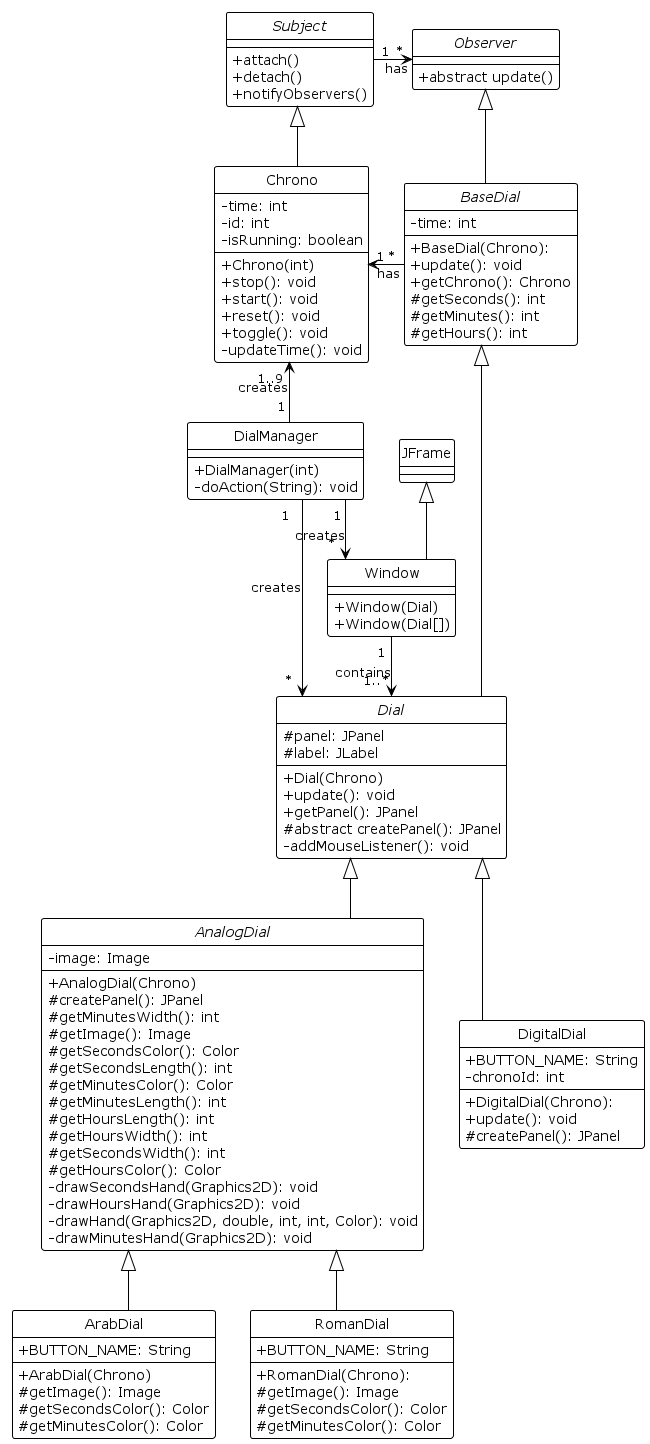

The diagram above was rendered by PlantUML. Its source (embedded in the PNG):
@startuml
skinparam classAttributeIconSize 0
hide circle

!theme plain
top to bottom direction
skinparam linetype ortho

abstract class Subject {
    +attach()
    +detach()
    +notifyObservers()
}

abstract class Observer {
    + abstract update()
}

class Chrono {
  + Chrono(int)
  + stop(): void
  + start(): void
  + reset(): void
  + toggle(): void
  - updateTime(): void
   -time: int
   -id: int
   -isRunning: boolean
}

abstract class BaseDial {
  + BaseDial(Chrono):
  + update(): void
  + getChrono(): Chrono
  # getSeconds(): int
  # getMinutes(): int
  # getHours(): int
   -time: int
}

abstract class Dial {
  + Dial(Chrono)
  + update(): void
  + getPanel(): JPanel
  # abstract createPanel(): JPanel
  - addMouseListener(): void
  # panel: JPanel
  # label: JLabel
}

abstract class AnalogDial {
  + AnalogDial(Chrono)
  # createPanel(): JPanel
  # getMinutesWidth(): int
  # getImage(): Image
  # getSecondsColor(): Color
  # getSecondsLength(): int
  # getMinutesColor(): Color
  # getMinutesLength(): int
  # getHoursLength(): int
  # getHoursWidth(): int
  # getSecondsWidth(): int
  # getHoursColor(): Color
  - drawSecondsHand(Graphics2D): void
  - drawHoursHand(Graphics2D): void
  - drawHand(Graphics2D, double, int, int, Color): void
  - drawMinutesHand(Graphics2D): void
  - image: Image
}

class ArabDial {
  + ArabDial(Chrono)
   #getImage(): Image
   #getSecondsColor(): Color
   #getMinutesColor(): Color
   + BUTTON_NAME: String
}

class RomanDial {
   + RomanDial(Chrono):
   #getImage(): Image
   #getSecondsColor(): Color
   #getMinutesColor(): Color
   + BUTTON_NAME: String
}

class DigitalDial {
  + DigitalDial(Chrono):
  + update(): void
  # createPanel(): JPanel
   +BUTTON_NAME: String
   -chronoId: int
}

class DialManager {
  + DialManager(int)
  - doAction(String): void
}

class Window {
  + Window(Dial)
  + Window(Dial[])
}

class JFrame {

}

Dial        -UP-^   BaseDial
Chrono      -UP-^   Subject
BaseDial    -UP-^   Observer
AnalogDial  -UP-^   Dial
ArabDial    -UP-^   AnalogDial
DigitalDial -UP-^   Dial
RomanDial   -UP-^   AnalogDial
Window      -UP-^   JFrame


Subject     "1"--right-->"*"   Observer: has
BaseDial    "*"--left->"1"    Chrono: has

Chrono      "1..9 "<--"1 "        DialManager: creates
DialManager "1   "-->"*"           Window: " creates"
DialManager "1   "-->"*"           Dial: " creates"
Window      "1 "-->"1..*"     Dial: contains
@enduml